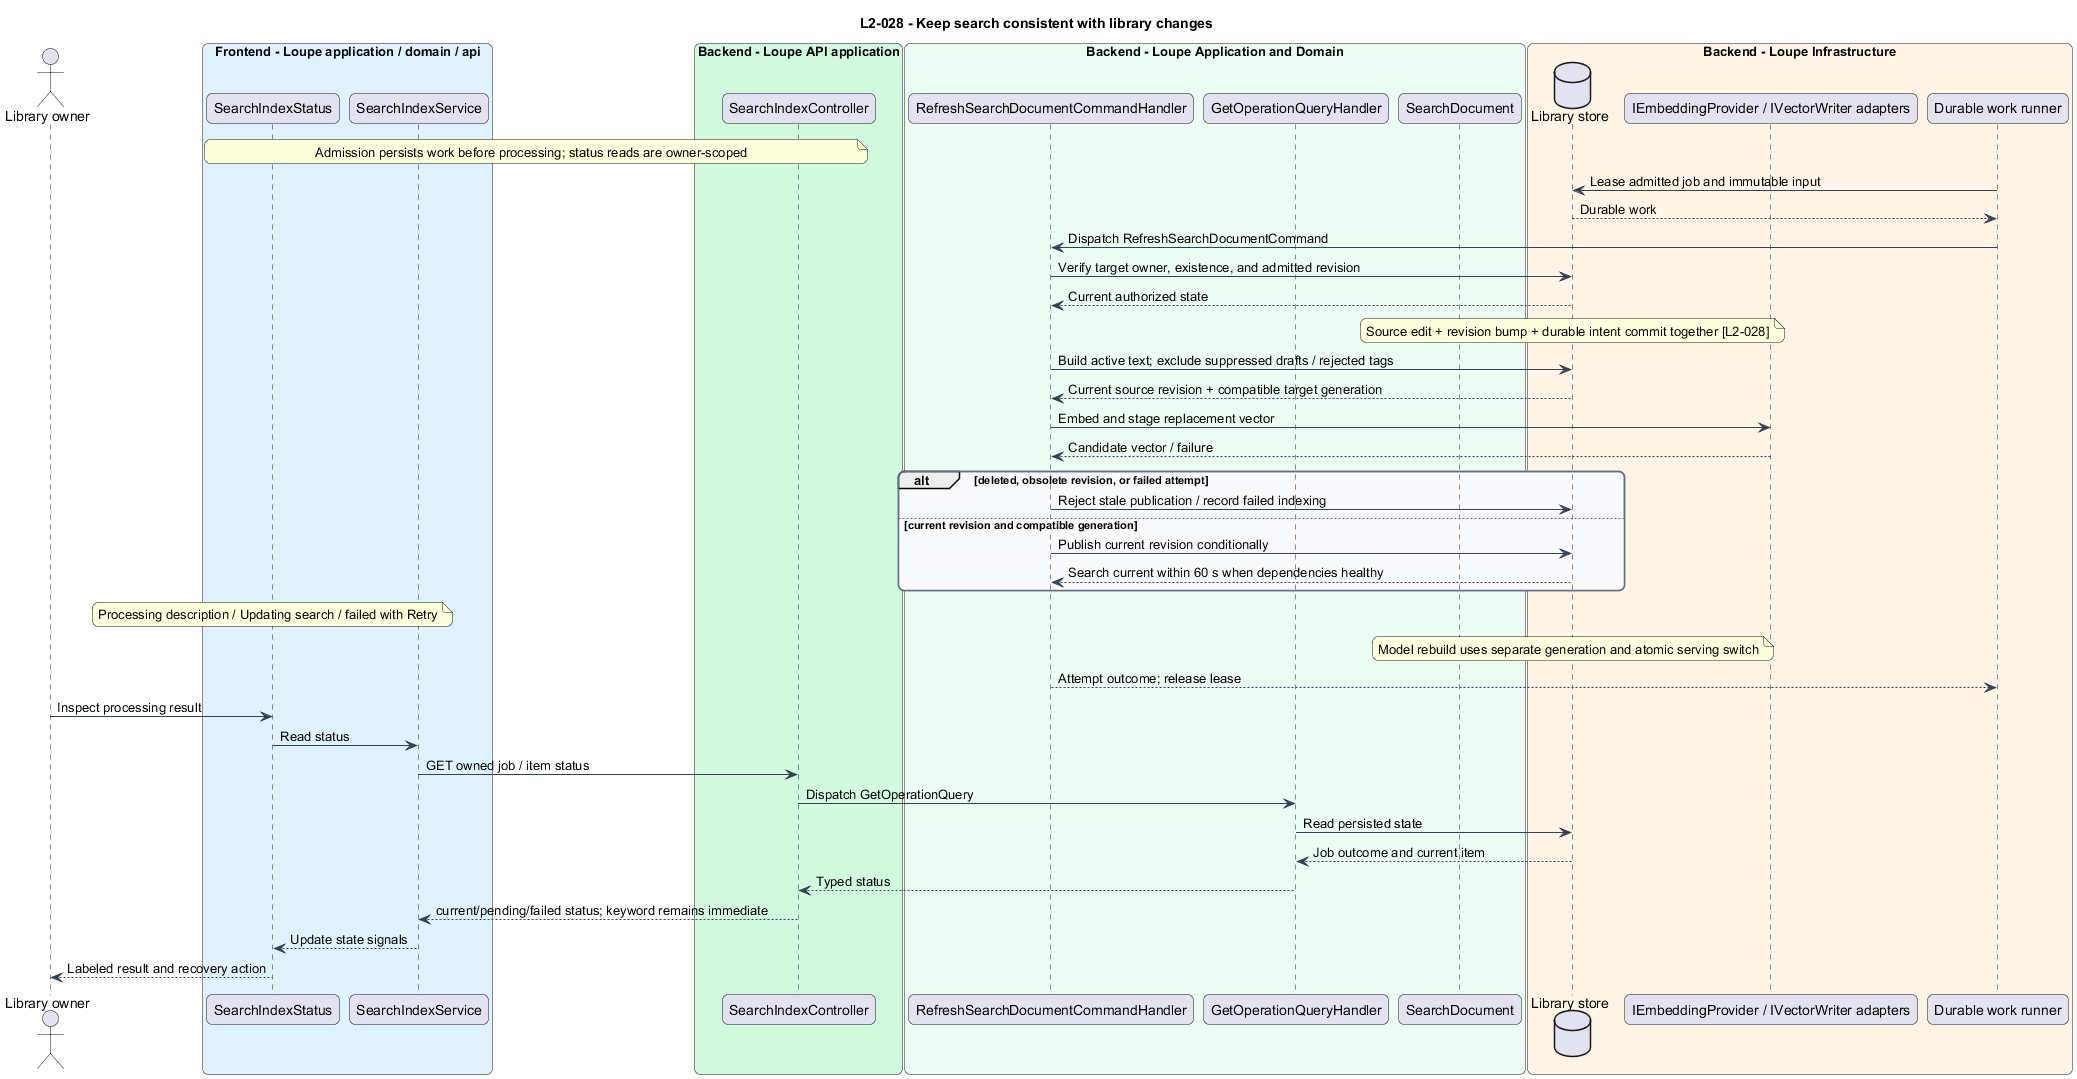

The diagram above was rendered by PlantUML. Its source (embedded in the PNG):
@startuml
title L2-028 - Keep search consistent with library changes
skinparam backgroundColor #FFFFFF
skinparam shadowing false
skinparam roundcorner 12
skinparam defaultFontName Arial
skinparam ArrowColor #344054
skinparam rectangle {
  BorderColor #344054
  FontColor #101828
}
skinparam package {
  BorderColor #667085
  FontColor #101828
  BackgroundColor #F9FAFB
}

actor "Library owner" as actor
box "Frontend - Loupe application / domain / api" #E0F2FE
participant "SearchIndexStatus" as page
participant "SearchIndexService" as client
end box
box "Backend - Loupe API application" #D1FADF
participant "SearchIndexController" as controller
end box
box "Backend - Loupe Application and Domain" #ECFDF3
participant "RefreshSearchDocumentCommandHandler" as handler
participant "GetOperationQueryHandler" as status
participant "SearchDocument" as entity
end box
box "Backend - Loupe Infrastructure" #FFF4E5
database "Library store" as db
participant "IEmbeddingProvider / IVectorWriter adapters" as ext
participant "Durable work runner" as worker
end box
note over page, controller : Admission persists work before processing; status reads are owner-scoped
worker -> db : Lease admitted job and immutable input
db --> worker : Durable work
worker -> handler : Dispatch RefreshSearchDocumentCommand
handler -> db : Verify target owner, existence, and admitted revision
db --> handler : Current authorized state
note over db : Source edit + revision bump + durable intent commit together [L2-028]
handler -> db : Build active text; exclude suppressed drafts / rejected tags
db --> handler : Current source revision + compatible target generation
handler -> ext : Embed and stage replacement vector
ext --> handler : Candidate vector / failure
alt deleted, obsolete revision, or failed attempt
handler -> db : Reject stale publication / record failed indexing
else current revision and compatible generation
handler -> db : Publish current revision conditionally
db --> handler : Search current within 60 s when dependencies healthy
end
note over page : Processing description / Updating search / failed with Retry
note over db : Model rebuild uses separate generation and atomic serving switch
handler --> worker : Attempt outcome; release lease
actor -> page : Inspect processing result
page -> client : Read status
client -> controller : GET owned job / item status
controller -> status : Dispatch GetOperationQuery
status -> db : Read persisted state
db --> status : Job outcome and current item
status --> controller : Typed status
controller --> client : current/pending/failed status; keyword remains immediate
client --> page : Update state signals
page --> actor : Labeled result and recovery action
@enduml